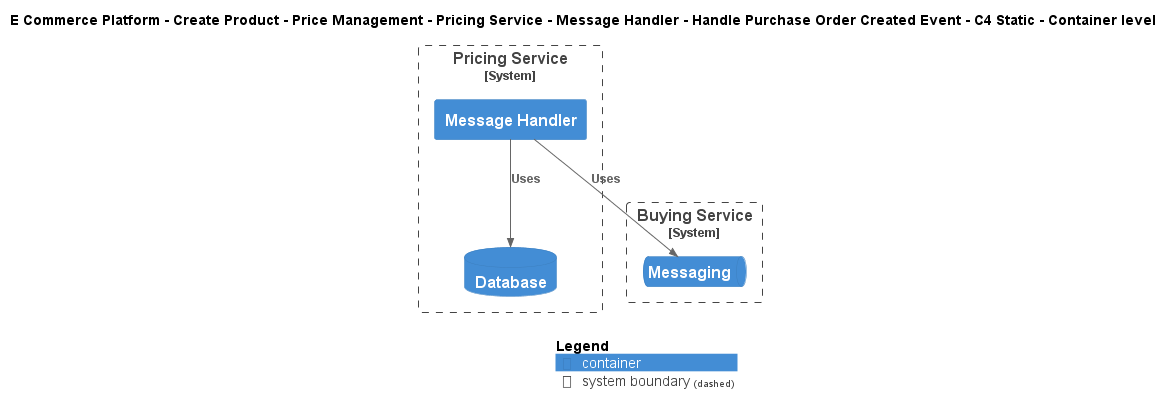

The diagram above was rendered by PlantUML. Its source (embedded in the PNG):
@startuml
!include ..\..\..\..\..\..\..\..\..\.c4s\C4_Container.puml

AddElementTag("c4interflow:lifecycle:new", $bgColor=green, $fontColor=#ffffff, $borderColor=green, $shadowing="False")
AddElementTag("c4interflow:lifecycle:changed", $bgColor=orange, $fontColor=#ffffff, $borderColor=orange, $shadowing="False")
AddElementTag("c4interflow:lifecycle:removed", $bgColor=red, $fontColor=#ffffff, $borderColor=red, $shadowing="False")

AddRelTag("c4interflow:lifecycle:new", $textColor=green, $lineColor=green)
AddRelTag("c4interflow:lifecycle:changed", $textColor=orange, $lineColor=orange)
AddRelTag("c4interflow:lifecycle:removed", $textColor=red, $lineColor=red)

SHOW_PERSON_PORTRAIT()
LAYOUT_TOP_DOWN()

skinparam linetype polyline

title E Commerce Platform - Create Product - Price Management - Pricing Service - Message Handler - Handle Purchase Order Created Event - C4 Static - Container level


System_Boundary(ECommercePlatform.CreateProduct.PriceManagement.SoftwareSystems.PricingService, "Pricing Service") {
    Container(ECommercePlatform.CreateProduct.PriceManagement.SoftwareSystems.PricingService.Containers.MessageHandler, "Message Handler", "", "")
    ContainerDb(ECommercePlatform.CreateProduct.PriceManagement.SoftwareSystems.PricingService.Containers.Database, "Database", "", "")
}

System_Boundary(ECommercePlatform.CreateProduct.BuyingAndMerchandising.SoftwareSystems.BuyingService, "Buying Service") {
    ContainerQueue(ECommercePlatform.CreateProduct.BuyingAndMerchandising.SoftwareSystems.BuyingService.Containers.Messaging, "Messaging", "", "")
}

Rel(ECommercePlatform.CreateProduct.PriceManagement.SoftwareSystems.PricingService.Containers.MessageHandler, ECommercePlatform.CreateProduct.BuyingAndMerchandising.SoftwareSystems.BuyingService.Containers.Messaging, "Uses")
Rel(ECommercePlatform.CreateProduct.PriceManagement.SoftwareSystems.PricingService.Containers.MessageHandler, ECommercePlatform.CreateProduct.PriceManagement.SoftwareSystems.PricingService.Containers.Database, "Uses")


SHOW_LEGEND()
@enduml